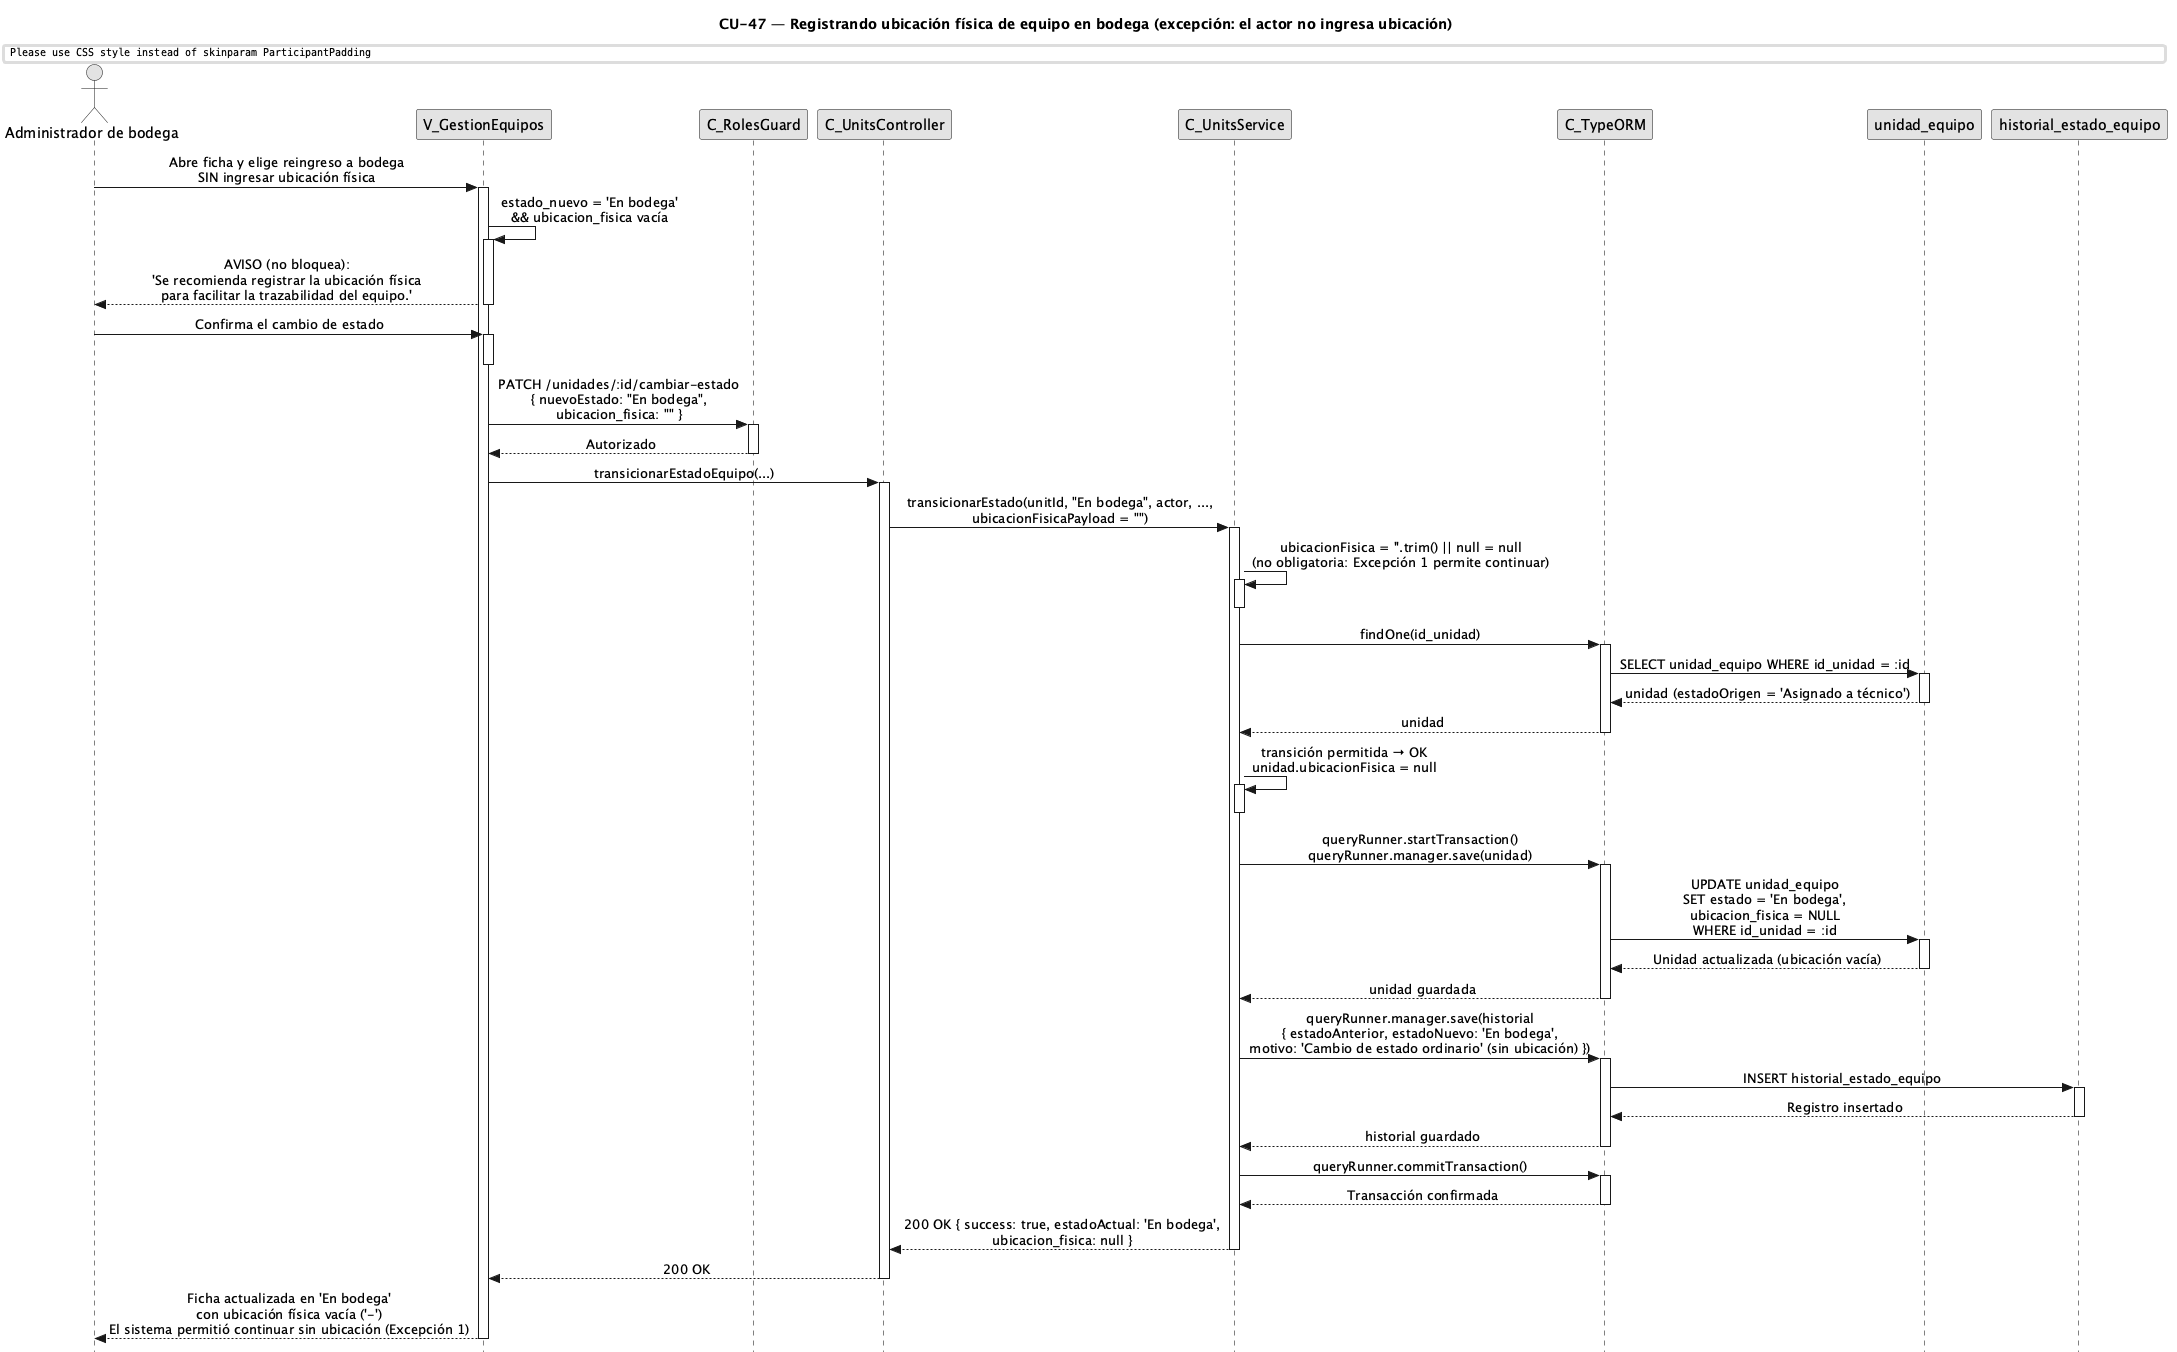

The diagram above was rendered by PlantUML. Its source (embedded in the PNG):
@startuml CU47-exc-sin-ubicacion
title CU-47 — Registrando ubicación física de equipo en bodega (excepción: el actor no ingresa ubicación)

skinparam style strictuml
skinparam monochrome true
skinparam shadowing false
skinparam sequenceMessageAlign center
skinparam ParticipantPadding 35
skinparam ActorPadding 15
skinparam sequence {
  MessageAlign center
  LifeLineBorderColor black
}
hide footbox

actor "Administrador de bodega" as user
participant "V_GestionEquipos" as view
participant "C_RolesGuard" as guard
participant "C_UnitsController" as ctrl
participant "C_UnitsService" as svc
participant "C_TypeORM" as orm
participant "unidad_equipo" as uent
participant "historial_estado_equipo" as hent

user -> view : Abre ficha y elige reingreso a bodega\nSIN ingresar ubicación física
activate view

view -> view : estado_nuevo = 'En bodega'\n&& ubicacion_fisica vacía
activate view
view --> user : AVISO (no bloquea):\n'Se recomienda registrar la ubicación física\npara facilitar la trazabilidad del equipo.'
deactivate view

user -> view : Confirma el cambio de estado
activate view
deactivate view

view -> guard : PATCH /unidades/:id/cambiar-estado\n{ nuevoEstado: "En bodega",\nubicacion_fisica: "" }
activate guard
guard --> view : Autorizado
deactivate guard

view -> ctrl : transicionarEstadoEquipo(...)
activate ctrl
ctrl -> svc : transicionarEstado(unitId, "En bodega", actor, ...,\nubicacionFisicaPayload = "")
activate svc

svc -> svc : ubicacionFisica = ''.trim() || null = null\n(no obligatoria: Excepción 1 permite continuar)
activate svc
deactivate svc

svc -> orm : findOne(id_unidad)
activate orm
orm -> uent : SELECT unidad_equipo WHERE id_unidad = :id
activate uent
uent --> orm : unidad (estadoOrigen = 'Asignado a técnico')
deactivate uent
orm --> svc : unidad
deactivate orm

svc -> svc : transición permitida → OK\nunidad.ubicacionFisica = null
activate svc
deactivate svc

svc -> orm : queryRunner.startTransaction()\nqueryRunner.manager.save(unidad)
activate orm
orm -> uent : UPDATE unidad_equipo\nSET estado = 'En bodega',\nubicacion_fisica = NULL\nWHERE id_unidad = :id
activate uent
uent --> orm : Unidad actualizada (ubicación vacía)
deactivate uent
orm --> svc : unidad guardada
deactivate orm

svc -> orm : queryRunner.manager.save(historial\n{ estadoAnterior, estadoNuevo: 'En bodega',\nmotivo: 'Cambio de estado ordinario' (sin ubicación) })
activate orm
orm -> hent : INSERT historial_estado_equipo
activate hent
hent --> orm : Registro insertado
deactivate hent
orm --> svc : historial guardado
deactivate orm

svc -> orm : queryRunner.commitTransaction()
activate orm
orm --> svc : Transacción confirmada
deactivate orm

svc --> ctrl : 200 OK { success: true, estadoActual: 'En bodega',\nubicacion_fisica: null }
deactivate svc
ctrl --> view : 200 OK
deactivate ctrl

view --> user : Ficha actualizada en 'En bodega'\ncon ubicación física vacía ('-')\nEl sistema permitió continuar sin ubicación (Excepción 1)
deactivate view

@enduml